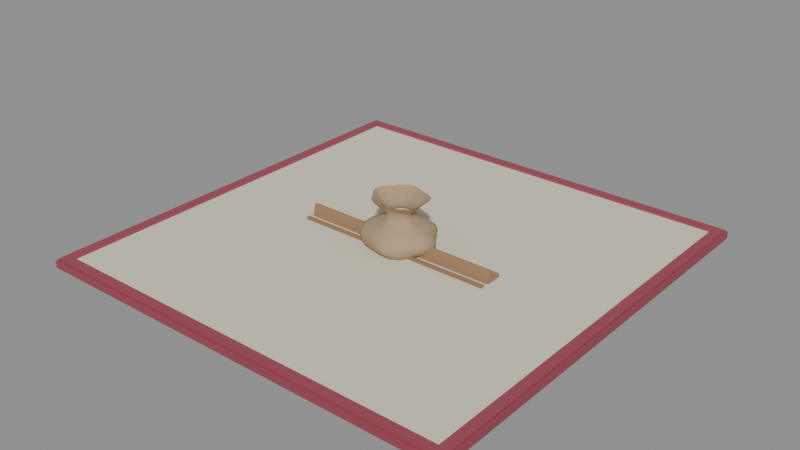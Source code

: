 # Source: scarabeo.blend  (saved by Blender 5.3.31; exported with 4.5.12 LTS)
import bpy
from mathutils import Matrix  # noqa: F401  (used for matrix-valued properties, if any)

bpy.ops.wm.read_factory_settings(use_empty=True)
scene = bpy.context.scene
scene.name = 'Scene'

# ---- materials (node trees are filled in below, after node groups)
mat_tessera_faccia = bpy.data.materials.new('tessera_faccia')
mat_tessera_lato = bpy.data.materials.new('tessera_lato')
mat_plancia_caselle = bpy.data.materials.new('plancia_caselle')
mat_plancia_bordo = bpy.data.materials.new('plancia_bordo')
mat_leggio_legno = bpy.data.materials.new('leggio_legno')
mat_sacchetto_tela = bpy.data.materials.new('sacchetto_tela')
mat_sacchetto_laccio = bpy.data.materials.new('sacchetto_laccio')

# ---- material node trees
mat_tessera_faccia.use_nodes = True; mat_tessera_faccia.node_tree.nodes.clear()
_N = mat_tessera_faccia.node_tree.nodes; _L = mat_tessera_faccia.node_tree.links
n0 = _N.new('ShaderNodeBsdfPrincipled'); n0.name = 'Generico BSDF'; n0.location = (-200, 100)
n0.inputs[0].default_value = (0.93, 0.87, 0.72, 1.0)
n0.inputs[2].default_value = 0.45
n0.inputs[10].default_value = 0.005
n1 = _N.new('ShaderNodeOutputMaterial'); n1.name = 'Uscita Materiale'; n1.location = (200, 100)
_L.new(n0.outputs[0], n1.inputs[0])
n1.is_active_output = True
mat_tessera_lato.use_nodes = True; mat_tessera_lato.node_tree.nodes.clear()
_N = mat_tessera_lato.node_tree.nodes; _L = mat_tessera_lato.node_tree.links
n0 = _N.new('ShaderNodeBsdfPrincipled'); n0.name = 'Generico BSDF'; n0.location = (-200, 100)
n0.inputs[0].default_value = (0.86, 0.78, 0.6, 1.0)
n0.inputs[10].default_value = 0.005
n1 = _N.new('ShaderNodeOutputMaterial'); n1.name = 'Uscita Materiale'; n1.location = (200, 100)
_L.new(n0.outputs[0], n1.inputs[0])
n1.is_active_output = True
mat_plancia_caselle.use_nodes = True; mat_plancia_caselle.node_tree.nodes.clear()
_N = mat_plancia_caselle.node_tree.nodes; _L = mat_plancia_caselle.node_tree.links
n0 = _N.new('ShaderNodeBsdfPrincipled'); n0.name = 'Generico BSDF'; n0.location = (-200, 100)
n0.inputs[0].default_value = (0.75, 0.7, 0.55, 1.0)
n0.inputs[2].default_value = 0.7
n0.inputs[10].default_value = 0.005
n1 = _N.new('ShaderNodeOutputMaterial'); n1.name = 'Uscita Materiale'; n1.location = (200, 100)
_L.new(n0.outputs[0], n1.inputs[0])
n1.is_active_output = True
mat_plancia_bordo.use_nodes = True; mat_plancia_bordo.node_tree.nodes.clear()
_N = mat_plancia_bordo.node_tree.nodes; _L = mat_plancia_bordo.node_tree.links
n0 = _N.new('ShaderNodeBsdfPrincipled'); n0.name = 'Generico BSDF'; n0.location = (-200, 100)
n0.inputs[0].default_value = (0.33, 0.06, 0.09, 1.0)
n0.inputs[10].default_value = 0.005
n1 = _N.new('ShaderNodeOutputMaterial'); n1.name = 'Uscita Materiale'; n1.location = (200, 100)
_L.new(n0.outputs[0], n1.inputs[0])
n1.is_active_output = True
mat_leggio_legno.use_nodes = True; mat_leggio_legno.node_tree.nodes.clear()
_N = mat_leggio_legno.node_tree.nodes; _L = mat_leggio_legno.node_tree.links
n0 = _N.new('ShaderNodeBsdfPrincipled'); n0.name = 'Generico BSDF'; n0.location = (-200, 100)
n0.inputs[0].default_value = (0.33, 0.2, 0.11, 1.0)
n0.inputs[2].default_value = 0.55
n0.inputs[10].default_value = 0.005
n1 = _N.new('ShaderNodeOutputMaterial'); n1.name = 'Uscita Materiale'; n1.location = (200, 100)
_L.new(n0.outputs[0], n1.inputs[0])
n1.is_active_output = True
mat_sacchetto_tela.use_nodes = True; mat_sacchetto_tela.node_tree.nodes.clear()
_N = mat_sacchetto_tela.node_tree.nodes; _L = mat_sacchetto_tela.node_tree.links
n0 = _N.new('ShaderNodeBsdfPrincipled'); n0.name = 'Generico BSDF'; n0.location = (-200, 100)
n0.inputs[0].default_value = (0.42, 0.3, 0.18, 1.0)
n0.inputs[2].default_value = 0.95
n0.inputs[10].default_value = 0.005
n1 = _N.new('ShaderNodeOutputMaterial'); n1.name = 'Uscita Materiale'; n1.location = (200, 100)
_L.new(n0.outputs[0], n1.inputs[0])
n1.is_active_output = True
mat_sacchetto_laccio.use_nodes = True; mat_sacchetto_laccio.node_tree.nodes.clear()
_N = mat_sacchetto_laccio.node_tree.nodes; _L = mat_sacchetto_laccio.node_tree.links
n0 = _N.new('ShaderNodeBsdfPrincipled'); n0.name = 'Generico BSDF'; n0.location = (-200, 100)
n0.inputs[0].default_value = (0.8, 0.65, 0.35, 1.0)
n0.inputs[2].default_value = 0.8
n0.inputs[10].default_value = 0.005
n1 = _N.new('ShaderNodeOutputMaterial'); n1.name = 'Uscita Materiale'; n1.location = (200, 100)
_L.new(n0.outputs[0], n1.inputs[0])
n1.is_active_output = True

# ---- meshes
me_tessera = bpy.data.meshes.new('tessera')
me_tessera.from_pydata([(-0.0173, -0.0173, 0.0), (-0.0173, -0.0185, 0.0012), (-0.0185, -0.0173, 0.0012), (-0.0173, -0.0173, 0.0012), (-0.0173, -0.0185, 0.0048), (-0.0173, -0.0173, 0.006), (-0.0185, -0.0173, 0.0048), (-0.0173, -0.0173, 0.0048), (-0.0173, 0.0173, 0.0), (-0.0185, 0.0173, 0.0012), (-0.0173, 0.0185, 0.0012), (-0.0173, 0.0173, 0.0012), (-0.0173, 0.0173, 0.006), (-0.0173, 0.0185, 0.0048), (-0.0185, 0.0173, 0.0048), (-0.0173, 0.0173, 0.0048), (0.0173, -0.0173, 0.0), (0.0185, -0.0173, 0.0012), (0.0173, -0.0185, 0.0012), (0.0173, -0.0173, 0.0012), (0.0173, -0.0173, 0.006), (0.0173, -0.0185, 0.0048), (0.0185, -0.0173, 0.0048), (0.0173, -0.0173, 0.0048), (0.0173, 0.0173, 0.0), (0.0173, 0.0185, 0.0012), (0.0185, 0.0173, 0.0012), (0.0173, 0.0173, 0.0012), (0.0173, 0.0173, 0.006), (0.0185, 0.0173, 0.0048), (0.0173, 0.0185, 0.0048), (0.0173, 0.0173, 0.0048)], [], [(8, 0, 3, 11), (11, 3, 2, 9), (1, 4, 7, 3), (3, 7, 6, 2), (5, 12, 15, 7), (7, 15, 14, 6), (13, 10, 11, 15), (15, 11, 9, 14), (24, 8, 11, 27), (27, 11, 10, 25), (12, 28, 31, 15), (15, 31, 30, 13), (29, 26, 27, 31), (31, 27, 25, 30), (16, 24, 27, 19), (19, 27, 26, 17), (28, 20, 23, 31), (31, 23, 22, 29), (21, 18, 19, 23), (23, 19, 17, 22), (0, 16, 19, 3), (3, 19, 18, 1), (20, 5, 7, 23), (23, 7, 4, 21), (8, 24, 16, 0), (2, 6, 14, 9), (18, 21, 4, 1), (28, 12, 5, 20), (10, 13, 30, 25), (26, 29, 22, 17)])
me_tessera.polygons.foreach_set('use_smooth', [1, 1, 1, 1, 1, 0, 1, 1, 1, 1, 1, 0, 1, 1, 1, 1, 1, 0, 1, 1, 1, 1, 1, 0, 1, 1, 1, 0, 1, 1])
me_tessera.polygons.foreach_set('material_index', [1, 1, 1, 1, 1, 0, 1, 1, 1, 1, 1, 0, 1, 1, 1, 1, 1, 0, 1, 1, 1, 1, 1, 0, 1, 1, 1, 0, 1, 1])
_uv = me_tessera.uv_layers.new(name='UVMap')
_uv.uv.foreach_set('vector', [0.03243, 0.9676, 0.03243, 0.03243, 0.03243, 0.03243, 0.03243, 0.9676, 0.03243, 0.9676, 0.03243, 0.03243, -6.444e-09, 0.03243, -6.444e-09, 0.9676, 0.03243, -6.444e-09, 0.03243, -6.444e-09, 0.03243, 0.03243, 0.03243, 0.03243, 0.03243, 0.03243, 0.03243, 0.03243, -6.444e-09, 0.03243, -6.444e-09, 0.03243, 0.03243, 0.03243, 0.03243, 0.9676, 0.03243, 0.9676, 0.03243, 0.03243, 0.03243, 0.03243, 0.03243, 0.9676, -6.444e-09, 0.9676, -6.444e-09, 0.03243, 0.03243, 1.0, 0.03243, 1.0, 0.03243, 0.9676, 0.03243, 0.9676, 0.03243, 0.9676, 0.03243, 0.9676, -6.444e-09, 0.9676, -6.444e-09, 0.9676, 0.9676, 0.9676, 0.03243, 0.9676, 0.03243, 0.9676, 0.9676, 0.9676, 0.9676, 0.9676, 0.03243, 0.9676, 0.03243, 1.0, 0.9676, 1.0, 0.03243, 0.9676, 0.9676, 0.9676, 0.9676, 0.9676, 0.03243, 0.9676, 0.03243, 0.9676, 0.9676, 0.9676, 0.9676, 1.0, 0.03243, 1.0, 1.0, 0.9676, 1.0, 0.9676, 0.9676, 0.9676, 0.9676, 0.9676, 0.9676, 0.9676, 0.9676, 0.9676, 0.9676, 1.0, 0.9676, 1.0, 0.9676, 0.03243, 0.9676, 0.9676, 0.9676, 0.9676, 0.9676, 0.03243, 0.9676, 0.03243, 0.9676, 0.9676, 1.0, 0.9676, 1.0, 0.03243, 0.9676, 0.9676, 0.9676, 0.03243, 0.9676, 0.03243, 0.9676, 0.9676, 0.9676, 0.9676, 0.9676, 0.03243, 1.0, 0.03243, 1.0, 0.9676, 0.9676, -6.444e-09, 0.9676, -6.444e-09, 0.9676, 0.03243, 0.9676, 0.03243, 0.9676, 0.03243, 0.9676, 0.03243, 1.0, 0.03243, 1.0, 0.03243, 0.03243, 0.03243, 0.9676, 0.03243, 0.9676, 0.03243, 0.03243, 0.03243, 0.03243, 0.03243, 0.9676, 0.03243, 0.9676, -6.444e-09, 0.03243, -6.444e-09, 0.9676, 0.03243, 0.03243, 0.03243, 0.03243, 0.03243, 0.9676, 0.03243, 0.9676, 0.03243, 0.03243, 0.03243, 0.03243, -6.444e-09, 0.9676, -6.444e-09, 0.03243, 0.9676, 0.9676, 0.9676, 0.9676, 0.03243, 0.03243, 0.03243, -6.444e-09, 0.03243, -6.444e-09, 0.03243, -6.444e-09, 0.9676, -6.444e-09, 0.9676, 0.9676, -6.444e-09, 0.9676, -6.444e-09, 0.03243, -6.444e-09, 0.03243, -6.444e-09, 0.9676, 0.9676, 0.03243, 0.9676, 0.03243, 0.03243, 0.9676, 0.03243, 0.03243, 1.0, 0.03243, 1.0, 0.9676, 1.0, 0.9676, 1.0, 1.0, 0.9676, 1.0, 0.9676, 1.0, 0.03243, 1.0, 0.03243])
me_tessera.materials.append(mat_tessera_faccia)
me_tessera.materials.append(mat_tessera_lato)
me_tessera.update()
me_plancia = bpy.data.meshes.new('plancia')
me_plancia.from_pydata([(-0.34, -0.34, 0.0), (-0.34, -0.34, 0.012), (-0.34, 0.34, 0.0), (-0.34, 0.34, 0.012), (0.34, -0.34, 0.0), (0.34, -0.34, 0.012), (0.34, 0.34, 0.0), (0.34, 0.34, 0.012), (-0.36, -0.36, 0.0), (0.36, -0.36, 0.0), (0.34, -0.34, 0.0), (-0.34, -0.34, 0.0), (0.34, -0.34, 0.015), (-0.34, -0.34, 0.015), (0.36, 0.36, 0.0), (0.34, 0.34, 0.0), (0.34, 0.34, 0.015), (-0.36, 0.36, 0.0), (-0.34, 0.34, 0.0), (-0.34, 0.34, 0.015), (-0.357, -0.357, 0.015), (-0.36, -0.36, 0.012), (-0.357, -0.357, 0.012), (0.36, -0.36, 0.012), (0.357, -0.357, 0.015), (0.357, -0.357, 0.012), (0.36, 0.36, 0.012), (0.357, 0.357, 0.015), (0.357, 0.357, 0.012), (-0.36, 0.36, 0.012), (-0.357, 0.357, 0.015), (-0.357, 0.357, 0.012)], [], [(0, 1, 3, 2), (2, 3, 7, 6), (6, 7, 5, 4), (4, 5, 1, 0), (2, 6, 4, 0), (7, 3, 1, 5), (11, 10, 9, 8), (10, 11, 13, 12), (10, 15, 14, 9), (15, 10, 12, 16), (15, 18, 17, 14), (18, 15, 16, 19), (18, 11, 8, 17), (11, 18, 19, 13), (21, 23, 25, 22), (22, 25, 24, 20), (23, 26, 28, 25), (25, 28, 27, 24), (26, 29, 31, 28), (28, 31, 30, 27), (29, 21, 22, 31), (31, 22, 20, 30), (30, 20, 13, 19), (11, 8, 21, 22, 20, 13), (20, 24, 12, 13), (8, 9, 23, 21), (17, 8, 21, 29), (9, 14, 26, 23), (9, 10, 12, 24, 25, 23), (24, 27, 16, 12), (27, 30, 19, 16), (14, 17, 29, 26), (14, 15, 16, 27, 28, 26), (17, 18, 19, 30, 31, 29)])
me_plancia.polygons.foreach_set('material_index', [1, 1, 1, 1, 1, 0, 1, 1, 1, 1, 1, 1, 1, 1, 1, 1, 1, 1, 1, 1, 1, 1, 1, 1, 1, 1, 1, 1, 1, 1, 1, 1, 1, 1])
_uv = me_plancia.uv_layers.new(name='UVMap')
_uv.uv.foreach_set('vector', [0.0, 0.0, 0.0, 0.0, 0.0, 0.0, 0.0, 0.0, 0.0, 0.0, 0.0, 0.0, 0.0, 0.0, 0.0, 0.0, 0.0, 0.0, 0.0, 0.0, 0.0, 0.0, 0.0, 0.0, 0.0, 0.0, 0.0, 0.0, 0.0, 0.0, 0.0, 0.0, 0.0, 0.0, 0.0, 0.0, 0.0, 0.0, 0.0, 0.0, 1.0, 1.0, -5.259e-09, 1.0, -5.259e-09, -5.259e-09, 1.0, -5.259e-09, 0.0, 0.0, 0.0, 0.0, 0.0, 0.0, 0.0, 0.0, 0.0, 0.0, 0.0, 0.0, 0.0, 0.0, 0.0, 0.0, 0.0, 0.0, 0.0, 0.0, 0.0, 0.0, 0.0, 0.0, 0.0, 0.0, 0.0, 0.0, 0.0, 0.0, 0.0, 0.0, 0.0, 0.0, 0.0, 0.0, 0.0, 0.0, 0.0, 0.0, 0.0, 0.0, 0.0, 0.0, 0.0, 0.0, 0.0, 0.0, 0.0, 0.0, 0.0, 0.0, 0.0, 0.0, 0.0, 0.0, 0.0, 0.0, 0.0, 0.0, 0.0, 0.0, 0.0, 0.0, -0.02941, -0.02941, 1.029, -0.02941, 1.025, -0.025, -0.025, -0.025, -0.025, -0.025, 1.025, -0.025, 1.025, -0.025, -0.025, -0.025, 1.029, -0.02941, 1.029, 1.029, 1.025, 1.025, 1.025, -0.025, 1.025, -0.025, 1.025, 1.025, 1.025, 1.025, 1.025, -0.025, 1.029, 1.029, -0.02941, 1.029, -0.025, 1.025, 1.025, 1.025, 1.025, 1.025, -0.025, 1.025, -0.025, 1.025, 1.025, 1.025, -0.02941, 1.029, -0.02941, -0.02941, -0.025, -0.025, -0.025, 1.025, -0.025, 1.025, -0.025, -0.025, -0.025, -0.025, -0.025, 1.025, 0.0, 0.0, 0.0, 0.0, 0.0, 0.0, 0.0, 0.0, 0.0, 0.0, 0.0, 0.0, 0.0, 0.0, 0.0, 0.0, 0.0, 0.0, 0.0, 0.0, 0.0, 0.0, 0.0, 0.0, 0.0, 0.0, 0.0, 0.0, 0.0, 0.0, 0.0, 0.0, 0.0, 0.0, 0.0, 0.0, 0.0, 0.0, 0.0, 0.0, 0.0, 0.0, 0.0, 0.0, 0.0, 0.0, 0.0, 0.0, 0.0, 0.0, 0.0, 0.0, 0.0, 0.0, 0.0, 0.0, 0.0, 0.0, 0.0, 0.0, 0.0, 0.0, 0.0, 0.0, 0.0, 0.0, 0.0, 0.0, 0.0, 0.0, 0.0, 0.0, 0.0, 0.0, 0.0, 0.0, 0.0, 0.0, 0.0, 0.0, 0.0, 0.0, 0.0, 0.0, 0.0, 0.0, 0.0, 0.0, 0.0, 0.0, 0.0, 0.0, 0.0, 0.0, 0.0, 0.0, 0.0, 0.0, 0.0, 0.0, 0.0, 0.0, 0.0, 0.0, 0.0, 0.0, 0.0, 0.0, 0.0, 0.0, 0.0, 0.0])
me_plancia.materials.append(mat_plancia_caselle)
me_plancia.materials.append(mat_plancia_bordo)
me_plancia.update()
me_leggio = bpy.data.meshes.new('leggio')
me_leggio.from_pydata([(-0.17, -0.0245, 0.0), (-0.17, -0.026, 0.0015), (-0.17, -0.0245, 0.0015), (-0.17, 0.018, 0.0015), (-0.17, 0.0165, 0.0), (-0.17, 0.0165, 0.0015), (-0.17, 0.01677, 0.01886), (-0.17, 0.018, 0.0165), (-0.17, 0.01677, 0.01736), (-0.17, -0.00539, 0.03255), (-0.17, -0.003769, 0.03314), (-0.17, -0.004159, 0.03169), (-0.17, -0.0135, 0.008), (-0.17, -0.01161, 0.009448), (-0.17, -0.01311, 0.009448), (-0.17, -0.018, 0.0095), (-0.17, -0.0165, 0.008), (-0.17, -0.0165, 0.0095), (-0.17, -0.0195, 0.016), (-0.17, -0.018, 0.0145), (-0.17, -0.0195, 0.0145), (-0.17, -0.026, 0.0145), (-0.17, -0.0245, 0.016), (-0.17, -0.0245, 0.0145), (0.17, -0.026, 0.0015), (0.17, -0.0245, 0.0), (0.17, -0.0245, 0.0015), (0.17, 0.0165, 0.0), (0.17, 0.018, 0.0015), (0.17, 0.0165, 0.0015), (0.17, 0.018, 0.0165), (0.17, 0.01677, 0.01886), (0.17, 0.01677, 0.01736), (0.17, -0.003769, 0.03314), (0.17, -0.00539, 0.03255), (0.17, -0.004159, 0.03169), (0.17, -0.01161, 0.009448), (0.17, -0.0135, 0.008), (0.17, -0.01311, 0.009448), (0.17, -0.0165, 0.008), (0.17, -0.018, 0.0095), (0.17, -0.0165, 0.0095), (0.17, -0.018, 0.0145), (0.17, -0.0195, 0.016), (0.17, -0.0195, 0.0145), (0.17, -0.0245, 0.016), (0.17, -0.026, 0.0145), (0.17, -0.0245, 0.0145)], [], [(23, 18, 20), (20, 19, 15), (23, 22, 18), (21, 23, 2), (1, 21, 2), (5, 4, 13), (7, 3, 5), (12, 0, 16), (0, 2, 16), (4, 0, 12), (24, 1, 2, 26), (26, 2, 0, 25), (3, 28, 29, 5), (5, 29, 27, 4), (6, 31, 32, 8), (8, 32, 30, 7), (9, 34, 35, 11), (11, 35, 33, 10), (12, 37, 38, 14), (14, 38, 36, 13), (15, 40, 41, 17), (17, 41, 39, 16), (18, 43, 44, 20), (20, 44, 42, 19), (21, 46, 47, 23), (23, 47, 45, 22), (21, 1, 24, 46), (13, 11, 8), (0, 4, 27, 25), (3, 7, 30, 28), (6, 10, 33, 31), (9, 13, 36, 34), (12, 16, 39, 37), (15, 19, 42, 40), (18, 22, 45, 43), (32, 35, 36), (2, 23, 15), (23, 20, 15), (15, 17, 16), (7, 5, 8), (4, 12, 13), (8, 5, 13), (10, 6, 11), (6, 8, 11), (2, 15, 16), (12, 14, 13), (13, 9, 11), (46, 24, 26), (26, 25, 39), (25, 27, 37), (29, 28, 30), (25, 37, 39), (27, 29, 36), (37, 27, 36), (47, 46, 26), (43, 45, 47), (40, 42, 44), (44, 43, 47), (29, 30, 32), (32, 31, 35), (31, 33, 35), (29, 32, 36), (44, 47, 40), (47, 26, 40), (39, 41, 40), (35, 34, 36), (36, 38, 37), (39, 40, 26)])
me_leggio.materials.append(mat_leggio_legno)
me_leggio.update()
me_sacchetto = bpy.data.meshes.new('sacchetto')
me_sacchetto.from_pydata([(2.802e-18, 0.0421, 0.0943), (2.426e-18, 0.03646, 0.08927), (2.578e-18, 0.03873, 0.05053), (3.577e-18, 0.05375, 0.03214), (1.938e-18, 0.02911, 0.004093), (1.38e-18, 0.02074, 0.001036), (0.0, 0.0, 0.0), (0.01297, 0.03674, 0.0943), (0.01136, 0.03216, 0.08927), (0.009, 0.02548, 0.08116), (0.006383, 0.01807, 0.0704), (0.008318, 0.02355, 0.05927), (0.01407, 0.03984, 0.05053), (0.01799, 0.05094, 0.04133), (0.01973, 0.05587, 0.03214), (0.01909, 0.05404, 0.0234), (0.01637, 0.04635, 0.01556), (0.01295, 0.03666, 0.009018), (0.009682, 0.02741, 0.004093), (0.006943, 0.01966, 0.001036), (0.02607, 0.03301, 0.0943), (0.02316, 0.02933, 0.08927), (0.01869, 0.02367, 0.08116), (0.0134, 0.01697, 0.0704), (0.01734, 0.02196, 0.05927), (0.02846, 0.03604, 0.05053), (0.03469, 0.04392, 0.04133), (0.03614, 0.04576, 0.03214), (0.03359, 0.04253, 0.0234), (0.02894, 0.03665, 0.01556), (0.02361, 0.0299, 0.009018), (0.01811, 0.02293, 0.004093), (0.01316, 0.01666, 0.001036), (0.03894, 0.02603, 0.0943), (0.03421, 0.02286, 0.08927), (0.02698, 0.01804, 0.08116), (0.01868, 0.01248, 0.0704), (0.02312, 0.01546, 0.05927), (0.0364, 0.02433, 0.05053), (0.04331, 0.02895, 0.04133), (0.04534, 0.03031, 0.03214), (0.0435, 0.02908, 0.0234), (0.03936, 0.02631, 0.01556), (0.03284, 0.02195, 0.009018), (0.02518, 0.01683, 0.004093), (0.01817, 0.01214, 0.001036), (0.04352, 0.01301, 0.0943), (0.03769, 0.01127, 0.08927), (0.02918, 0.008722, 0.08116), (0.01991, 0.005953, 0.0704), (0.02472, 0.007391, 0.05927), (0.04004, 0.01197, 0.05053), (0.05017, 0.015, 0.04133), (0.05556, 0.01661, 0.03214), (0.05554, 0.0166, 0.0234), (0.04982, 0.01489, 0.01556), (0.04026, 0.01203, 0.009018), (0.0301, 0.008997, 0.004093), (0.02144, 0.006409, 0.001036), (0.04198, -1.293e-09, 0.0943), (0.03675, 2.322e-09, 0.08927), (0.02912, -6.404e-10, 0.08116), (0.02066, 0.0, 0.0704), (0.02692, -1.638e-09, 0.05927), (0.04553, 1.28e-09, 0.05053), (0.05822, -1.596e-09, 0.04133), (0.06386, 1.796e-09, 0.03214), (0.06177, -3.759e-09, 0.0234), (0.05298, 0.0, 0.01556), (0.0419, -9.214e-10, 0.009018), (0.03133, 1.98e-09, 0.004093), (0.02247, -6.921e-10, 0.001036), (0.04218, -0.01261, 0.0943), (0.03748, -0.0112, 0.08927), (0.03024, -0.009039, 0.08116), (0.02169, -0.006482, 0.0704), (0.02806, -0.008388, 0.05927), (0.04605, -0.01376, 0.05053), (0.05613, -0.01678, 0.04133), (0.05847, -0.01748, 0.03214), (0.05435, -0.01625, 0.0234), (0.04683, -0.014, 0.01556), (0.03821, -0.01142, 0.009018), (0.0293, -0.008758, 0.004093), (0.02129, -0.006364, 0.001036), (0.03894, -0.02603, 0.0943), (0.03421, -0.02286, 0.08927), (0.02698, -0.01804, 0.08116), (0.01868, -0.01248, 0.0704), (0.02312, -0.01546, 0.05927), (0.0364, -0.02433, 0.05053), (0.04331, -0.02895, 0.04133), (0.04534, -0.03031, 0.03214), (0.0435, -0.02908, 0.0234), (0.03936, -0.02631, 0.01556), (0.03284, -0.02195, 0.009018), (0.02518, -0.01683, 0.004093), (0.01817, -0.01214, 0.001036), (0.0269, -0.03406, 0.0943), (0.02329, -0.02949, 0.08927), (0.01803, -0.02284, 0.08116), (0.01231, -0.01559, 0.0704), (0.01528, -0.01935, 0.05927), (0.02475, -0.03134, 0.05053), (0.031, -0.03926, 0.04133), (0.03434, -0.04348, 0.03214), (0.03432, -0.04346, 0.0234), (0.03079, -0.03899, 0.01556), (0.02488, -0.0315, 0.009018), (0.0186, -0.02355, 0.004093), (0.01325, -0.01678, 0.001036), (0.01297, -0.03674, 0.0943), (0.01136, -0.03216, 0.08927), (0.009, -0.02548, 0.08116), (0.006383, -0.01807, 0.0704), (0.008318, -0.02355, 0.05927), (0.01407, -0.03984, 0.05053), (0.01799, -0.05094, 0.04133), (0.01973, -0.05587, 0.03214), (0.01909, -0.05404, 0.0234), (0.01637, -0.04635, 0.01556), (0.01295, -0.03666, 0.009018), (0.009682, -0.02741, 0.004093), (0.006943, -0.01966, 0.001036), (2.716e-18, -0.04081, 0.0943), (2.413e-18, -0.03625, 0.08927), (7.599e-10, -0.02925, 0.08116), (4.346e-10, -0.02098, 0.0704), (-3.904e-09, -0.02715, 0.05927), (2.965e-18, -0.04454, 0.05053), (3.614e-18, -0.05429, 0.04133), (3.765e-18, -0.05656, 0.03214), (-7.561e-09, -0.05257, 0.0234), (9.384e-10, -0.0453, 0.01556), (9.601e-10, -0.03696, 0.009018), (1.886e-18, -0.02834, 0.004093), (1.371e-18, -0.02059, 0.001036), (-0.01487, -0.04212, 0.0943), (-0.01307, -0.03699, 0.08927), (-0.01031, -0.02918, 0.08116), (-0.007134, -0.0202, 0.0704), (-0.008833, -0.02501, 0.05927), (-0.0139, -0.03936, 0.05053), (-0.01654, -0.04685, 0.04133), (-0.01732, -0.04904, 0.03214), (-0.01662, -0.04705, 0.0234), (-0.01503, -0.04256, 0.01556), (-0.01254, -0.03552, 0.009018), (-0.009616, -0.02723, 0.004093), (-0.00694, -0.01965, 0.001036), (-0.0269, -0.03406, 0.0943), (-0.02329, -0.02949, 0.08927), (-0.01803, -0.02284, 0.08116), (-0.01231, -0.01559, 0.0704), (-0.01528, -0.01935, 0.05927), (-0.02475, -0.03134, 0.05053), (-0.031, -0.03926, 0.04133), (-0.03434, -0.04348, 0.03214), (-0.03432, -0.04346, 0.0234), (-0.03079, -0.03899, 0.01556), (-0.02488, -0.0315, 0.009018), (-0.0186, -0.02355, 0.004093), (-0.01325, -0.01678, 0.001036), (-0.03397, -0.0227, 0.0943), (-0.02973, -0.01987, 0.08927), (-0.02356, -0.01575, 0.08116), (-0.01671, -0.01117, 0.0704), (-0.02178, -0.01456, 0.05927), (-0.03683, -0.02462, 0.05053), (-0.0471, -0.03148, 0.04133), (-0.05166, -0.03453, 0.03214), (-0.04997, -0.0334, 0.0234), (-0.04286, -0.02865, 0.01556), (-0.0339, -0.02266, 0.009018), (-0.02535, -0.01694, 0.004093), (-0.01818, -0.01215, 0.001036), (-0.04218, -0.01261, 0.0943), (-0.03748, -0.0112, 0.08927), (-0.03024, -0.009039, 0.08116), (-0.02169, -0.006482, 0.0704), (-0.02806, -0.008388, 0.05927), (-0.04605, -0.01376, 0.05053), (-0.05613, -0.01678, 0.04133), (-0.05847, -0.01748, 0.03214), (-0.05435, -0.01625, 0.0234), (-0.04683, -0.014, 0.01556), (-0.03821, -0.01142, 0.009018), (-0.0293, -0.008758, 0.004093), (-0.02129, -0.006364, 0.001036), (-0.04813, 1.483e-09, 0.0943), (-0.04228, 1.336e-09, 0.08927), (-0.03335, -2.2e-09, 0.08116), (-0.02309, -1.619e-09, 0.0704), (-0.02858, 6.089e-09, 0.05927), (-0.04499, 1.265e-09, 0.05053), (-0.05354, 6.032e-18, 0.04133), (-0.05604, 1.576e-09, 0.03214), (-0.05378, 1.146e-08, 0.0234), (-0.04865, -3.412e-09, 0.01556), (-0.0406, -2.678e-09, 0.009018), (-0.03112, 9.833e-10, 0.004093), (-0.02246, 6.918e-10, 0.001036), (-0.04352, 0.01301, 0.0943), (-0.03769, 0.01127, 0.08927), (-0.02918, 0.008722, 0.08116), (-0.01991, 0.005953, 0.0704), (-0.02472, 0.007391, 0.05927), (-0.04004, 0.01197, 0.05053), (-0.05017, 0.015, 0.04133), (-0.05556, 0.01661, 0.03214), (-0.05554, 0.0166, 0.0234), (-0.04982, 0.01489, 0.01556), (-0.04026, 0.01203, 0.009018), (-0.0301, 0.008997, 0.004093), (-0.02144, 0.006409, 0.001036), (-0.03397, 0.0227, 0.0943), (-0.02973, 0.01987, 0.08927), (-0.02356, 0.01575, 0.08116), (-0.01671, 0.01117, 0.0704), (-0.02178, 0.01456, 0.05927), (-0.03683, 0.02462, 0.05053), (-0.0471, 0.03148, 0.04133), (-0.05166, 0.03453, 0.03214), (-0.04997, 0.0334, 0.0234), (-0.04286, 0.02865, 0.01556), (-0.0339, 0.02266, 0.009018), (-0.02535, 0.01694, 0.004093), (-0.01818, 0.01215, 0.001036), (-0.02607, 0.03301, 0.0943), (-0.02316, 0.02933, 0.08927), (-0.01869, 0.02367, 0.08116), (-0.0134, 0.01697, 0.0704), (-0.01734, 0.02196, 0.05927), (-0.02846, 0.03604, 0.05053), (-0.03469, 0.04392, 0.04133), (-0.03614, 0.04576, 0.03214), (-0.03359, 0.04253, 0.0234), (-0.02894, 0.03665, 0.01556), (-0.02361, 0.0299, 0.009018), (-0.01811, 0.02293, 0.004093), (-0.01316, 0.01666, 0.001036), (-0.01487, 0.04212, 0.0943), (-0.01307, 0.03699, 0.08927), (-0.01031, 0.02918, 0.08116), (-0.007134, 0.0202, 0.0704), (-0.008833, 0.02501, 0.05927), (-0.0139, 0.03936, 0.05053), (-0.01654, 0.04685, 0.04133), (-0.01732, 0.04904, 0.03214), (-0.01662, 0.04705, 0.0234), (-0.01503, 0.04256, 0.01556), (-0.01254, 0.03552, 0.009018), (-0.009616, 0.02723, 0.004093), (-0.00694, 0.01965, 0.001036), (-2.2e-09, 0.02823, 0.08116), (-2.395e-09, 0.01926, 0.0704), (7.739e-09, 0.02392, 0.05927), (1.572e-09, 0.04853, 0.04133), (1.738e-08, 0.05372, 0.0234), (-5.991e-09, 0.0482, 0.01556), (-3.035e-09, 0.03894, 0.009018)], [], [(258, 3, 14, 15), (1, 0, 7, 8), (259, 258, 15, 16), (254, 1, 8, 9), (260, 259, 16, 17), (255, 254, 9, 10), (4, 260, 17, 18), (256, 255, 10, 11), (5, 4, 18, 19), (2, 256, 11, 12), (6, 5, 19), (257, 2, 12, 13), (3, 257, 13, 14), (16, 15, 28, 29), (9, 8, 21, 22), (17, 16, 29, 30), (10, 9, 22, 23), (18, 17, 30, 31), (11, 10, 23, 24), (19, 18, 31, 32), (12, 11, 24, 25), (6, 19, 32), (13, 12, 25, 26), (14, 13, 26, 27), (15, 14, 27, 28), (8, 7, 20, 21), (22, 21, 34, 35), (30, 29, 42, 43), (23, 22, 35, 36), (31, 30, 43, 44), (24, 23, 36, 37), (32, 31, 44, 45), (25, 24, 37, 38), (6, 32, 45), (26, 25, 38, 39), (27, 26, 39, 40), (28, 27, 40, 41), (21, 20, 33, 34), (29, 28, 41, 42), (43, 42, 55, 56), (36, 35, 48, 49), (44, 43, 56, 57), (37, 36, 49, 50), (45, 44, 57, 58), (38, 37, 50, 51), (6, 45, 58), (39, 38, 51, 52), (40, 39, 52, 53), (41, 40, 53, 54), (34, 33, 46, 47), (42, 41, 54, 55), (35, 34, 47, 48), (57, 56, 69, 70), (50, 49, 62, 63), (58, 57, 70, 71), (51, 50, 63, 64), (6, 58, 71), (52, 51, 64, 65), (53, 52, 65, 66), (54, 53, 66, 67), (47, 46, 59, 60), (55, 54, 67, 68), (48, 47, 60, 61), (56, 55, 68, 69), (49, 48, 61, 62), (63, 62, 75, 76), (71, 70, 83, 84), (64, 63, 76, 77), (6, 71, 84), (65, 64, 77, 78), (66, 65, 78, 79), (67, 66, 79, 80), (60, 59, 72, 73), (68, 67, 80, 81), (61, 60, 73, 74), (69, 68, 81, 82), (62, 61, 74, 75), (70, 69, 82, 83), (84, 83, 96, 97), (77, 76, 89, 90), (6, 84, 97), (78, 77, 90, 91), (79, 78, 91, 92), (80, 79, 92, 93), (73, 72, 85, 86), (81, 80, 93, 94), (74, 73, 86, 87), (82, 81, 94, 95), (75, 74, 87, 88), (83, 82, 95, 96), (76, 75, 88, 89), (90, 89, 102, 103), (6, 97, 110), (91, 90, 103, 104), (92, 91, 104, 105), (93, 92, 105, 106), (86, 85, 98, 99), (94, 93, 106, 107), (87, 86, 99, 100), (95, 94, 107, 108), (88, 87, 100, 101), (96, 95, 108, 109), (89, 88, 101, 102), (97, 96, 109, 110), (6, 110, 123), (104, 103, 116, 117), (105, 104, 117, 118), (106, 105, 118, 119), (99, 98, 111, 112), (107, 106, 119, 120), (100, 99, 112, 113), (108, 107, 120, 121), (101, 100, 113, 114), (109, 108, 121, 122), (102, 101, 114, 115), (110, 109, 122, 123), (103, 102, 115, 116), (118, 117, 130, 131), (119, 118, 131, 132), (112, 111, 124, 125), (120, 119, 132, 133), (113, 112, 125, 126), (121, 120, 133, 134), (114, 113, 126, 127), (122, 121, 134, 135), (115, 114, 127, 128), (123, 122, 135, 136), (116, 115, 128, 129), (6, 123, 136), (117, 116, 129, 130), (131, 130, 143, 144), (132, 131, 144, 145), (125, 124, 137, 138), (133, 132, 145, 146), (126, 125, 138, 139), (134, 133, 146, 147), (127, 126, 139, 140), (135, 134, 147, 148), (128, 127, 140, 141), (136, 135, 148, 149), (129, 128, 141, 142), (6, 136, 149), (130, 129, 142, 143), (145, 144, 157, 158), (138, 137, 150, 151), (146, 145, 158, 159), (139, 138, 151, 152), (147, 146, 159, 160), (140, 139, 152, 153), (148, 147, 160, 161), (141, 140, 153, 154), (149, 148, 161, 162), (142, 141, 154, 155), (6, 149, 162), (143, 142, 155, 156), (144, 143, 156, 157), (158, 157, 170, 171), (151, 150, 163, 164), (159, 158, 171, 172), (152, 151, 164, 165), (160, 159, 172, 173), (153, 152, 165, 166), (161, 160, 173, 174), (154, 153, 166, 167), (162, 161, 174, 175), (155, 154, 167, 168), (6, 162, 175), (156, 155, 168, 169), (157, 156, 169, 170), (172, 171, 184, 185), (165, 164, 177, 178), (173, 172, 185, 186), (166, 165, 178, 179), (174, 173, 186, 187), (167, 166, 179, 180), (175, 174, 187, 188), (168, 167, 180, 181), (6, 175, 188), (169, 168, 181, 182), (170, 169, 182, 183), (171, 170, 183, 184), (164, 163, 176, 177), (178, 177, 190, 191), (186, 185, 198, 199), (179, 178, 191, 192), (187, 186, 199, 200), (180, 179, 192, 193), (188, 187, 200, 201), (181, 180, 193, 194), (6, 188, 201), (182, 181, 194, 195), (183, 182, 195, 196), (184, 183, 196, 197), (177, 176, 189, 190), (185, 184, 197, 198), (199, 198, 211, 212), (192, 191, 204, 205), (200, 199, 212, 213), (193, 192, 205, 206), (201, 200, 213, 214), (194, 193, 206, 207), (6, 201, 214), (195, 194, 207, 208), (196, 195, 208, 209), (197, 196, 209, 210), (190, 189, 202, 203), (198, 197, 210, 211), (191, 190, 203, 204), (205, 204, 217, 218), (213, 212, 225, 226), (206, 205, 218, 219), (214, 213, 226, 227), (207, 206, 219, 220), (6, 214, 227), (208, 207, 220, 221), (209, 208, 221, 222), (210, 209, 222, 223), (203, 202, 215, 216), (211, 210, 223, 224), (204, 203, 216, 217), (212, 211, 224, 225), (226, 225, 238, 239), (219, 218, 231, 232), (227, 226, 239, 240), (220, 219, 232, 233), (6, 227, 240), (221, 220, 233, 234), (222, 221, 234, 235), (223, 222, 235, 236), (216, 215, 228, 229), (224, 223, 236, 237), (217, 216, 229, 230), (225, 224, 237, 238), (218, 217, 230, 231), (240, 239, 252, 253), (233, 232, 245, 246), (6, 240, 253), (234, 233, 246, 247), (235, 234, 247, 248), (236, 235, 248, 249), (229, 228, 241, 242), (237, 236, 249, 250), (230, 229, 242, 243), (238, 237, 250, 251), (231, 230, 243, 244), (239, 238, 251, 252), (232, 231, 244, 245), (246, 245, 256, 2), (6, 253, 5), (247, 246, 2, 257), (248, 247, 257, 3), (249, 248, 3, 258), (242, 241, 0, 1), (250, 249, 258, 259), (243, 242, 1, 254), (251, 250, 259, 260), (244, 243, 254, 255), (252, 251, 260, 4), (245, 244, 255, 256), (253, 252, 4, 5)])
me_sacchetto.polygons.foreach_set('use_smooth', [True] * 260)
me_sacchetto.materials.append(mat_sacchetto_tela)
me_sacchetto.update()
me_sacchetto_laccio = bpy.data.meshes.new('sacchetto_laccio')
me_sacchetto_laccio.from_pydata([(0.0, 0.0205, 0.0595), (0.0, 0.0205, 0.0655), (0.007845, 0.01894, 0.0595), (0.007845, 0.01894, 0.0655), (0.0145, 0.0145, 0.0595), (0.0145, 0.0145, 0.0655), (0.01894, 0.007845, 0.0595), (0.01894, 0.007845, 0.0655), (0.0205, 0.0, 0.0595), (0.0205, 0.0, 0.0655), (0.01894, -0.007845, 0.0595), (0.01894, -0.007845, 0.0655), (0.0145, -0.0145, 0.0595), (0.0145, -0.0145, 0.0655), (0.007845, -0.01894, 0.0595), (0.007845, -0.01894, 0.0655), (0.0, -0.0205, 0.0595), (0.0, -0.0205, 0.0655), (-0.007845, -0.01894, 0.0595), (-0.007845, -0.01894, 0.0655), (-0.0145, -0.0145, 0.0595), (-0.0145, -0.0145, 0.0655), (-0.01894, -0.007845, 0.0595), (-0.01894, -0.007845, 0.0655), (-0.0205, 0.0, 0.0595), (-0.0205, 0.0, 0.0655), (-0.01894, 0.007845, 0.0595), (-0.01894, 0.007845, 0.0655), (-0.0145, 0.0145, 0.0595), (-0.0145, 0.0145, 0.0655), (-0.007845, 0.01894, 0.0595), (-0.007845, 0.01894, 0.0655)], [], [(0, 1, 3, 2), (2, 3, 5, 4), (4, 5, 7, 6), (6, 7, 9, 8), (8, 9, 11, 10), (10, 11, 13, 12), (12, 13, 15, 14), (14, 15, 17, 16), (16, 17, 19, 18), (18, 19, 21, 20), (20, 21, 23, 22), (22, 23, 25, 24), (24, 25, 27, 26), (26, 27, 29, 28), (28, 29, 31, 30), (30, 31, 1, 0)])
me_sacchetto_laccio.polygons.foreach_set('use_smooth', [True] * 16)
me_sacchetto_laccio.materials.append(mat_sacchetto_laccio)
me_sacchetto_laccio.update()

# ---- objects
ob_tessera = bpy.data.objects.new('tessera', me_tessera)
ob_plancia = bpy.data.objects.new('plancia', me_plancia)
ob_leggio = bpy.data.objects.new('leggio', me_leggio)
ob_sacchetto = bpy.data.objects.new('sacchetto', me_sacchetto)
ob_sacchetto_laccio = bpy.data.objects.new('sacchetto_laccio', me_sacchetto_laccio)

# ---- transforms, parenting, visibility, modifiers, constraints
ob_tessera.location = (0.0, 0.0, 0.0)
ob_plancia.location = (0.0, 0.0, 0.0)
ob_leggio.location = (0.0, 0.0, 0.0)
ob_sacchetto.location = (0.0, 0.0, 0.0)
ob_sacchetto_laccio.parent = ob_sacchetto
ob_sacchetto_laccio.location = (0.0, 0.0, 0.0)

# ---- collection membership
scene.collection.objects.link(ob_tessera)
scene.collection.objects.link(ob_plancia)
scene.collection.objects.link(ob_leggio)
scene.collection.objects.link(ob_sacchetto)
scene.collection.objects.link(ob_sacchetto_laccio)

# ---- scene / render settings (as saved in the file)
scene.frame_start = 1; scene.frame_end = 250; scene.frame_set(1)
scene.render.engine = 'BLENDER_EEVEE_NEXT'
scene.render.bake_bias = 0.0
scene.render.bake_samples = 0
scene.render.compositor_device = 'GPU'
scene.eevee.use_volume_custom_range = False
scene.eevee.fast_gi_thickness_near = 0.1
scene.eevee.fast_gi_thickness_far = 0.0
scene.eevee.ray_tracing_options.screen_trace_thickness = 0.1
bpy.context.view_layer.update()

# ---- added for rendering (the .blend has no active camera and no usable light): camera, sun + grey world if the file has none
cam_auto = bpy.data.cameras.new('AutoCamera')
cam_auto.lens = 50.0
cam_auto.sensor_width = 36.0
cam_auto.clip_end = 1000.0
ob_auto_camera = bpy.data.objects.new('AutoCamera', cam_auto)
scene.collection.objects.link(ob_auto_camera)
ob_auto_camera.location = (0.946126, -1.13535, 0.804048)
ob_auto_camera.rotation_euler = (1.09748, -7.21219e-08, 0.694738)
scene.camera = ob_auto_camera
light_auto_sun = bpy.data.lights.new('AutoSun', 'SUN')
light_auto_sun.energy = 3.0
light_auto_sun.angle = 0.0523599
ob_auto_sun = bpy.data.objects.new('AutoSun', light_auto_sun)
scene.collection.objects.link(ob_auto_sun)
ob_auto_sun.rotation_euler = (0.872665, 0.174533, 0.523599)
if scene.world is None:
    world_auto = bpy.data.worlds.new('AutoWorld')
    world_auto.color = (0.3, 0.3, 0.3)
    scene.world = world_auto
bpy.context.view_layer.update()
